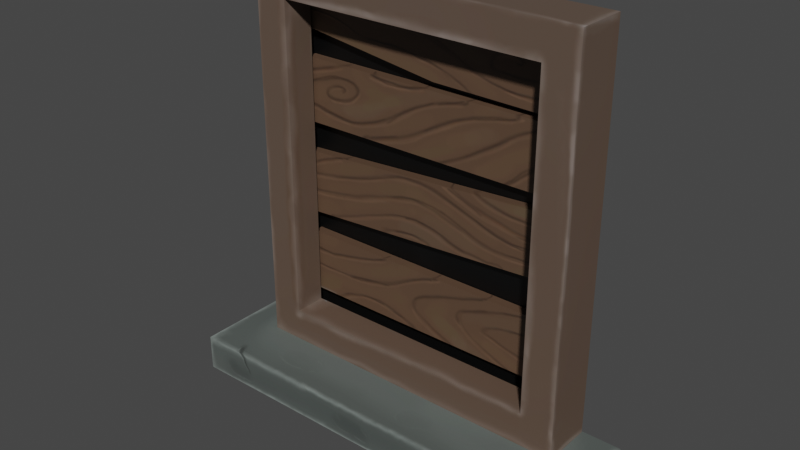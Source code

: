 # Source: ventana.blend  (saved by Blender 3.4.6; exported with 4.5.12 LTS)
import bpy
from mathutils import Matrix  # noqa: F401  (used for matrix-valued properties, if any)

bpy.ops.wm.read_factory_settings(use_empty=True)
scene = bpy.context.scene
scene.name = 'Scene'

# ---- collections
col_collection = bpy.data.collections.new('Collection'); scene.collection.children.link(col_collection)

# ---- images (referenced by path relative to the original .blend; pixels are not part of the script)
import os
ASSET_DIR = os.environ.get("B2B_ASSET_DIR", "")  # directory of the original .blend (textures are referenced by path, not embedded)
HERE = os.path.dirname(os.path.abspath(__file__))  # packed textures are extracted next to this script under _unpacked/

def load_image(name, relpath, width, height, colorspace="sRGB"):
    """Load a texture the original file referenced (path relative to the .blend, or extracted next to this script)."""
    p = next((c for c in (os.path.join(HERE, relpath), os.path.join(ASSET_DIR, relpath)) if relpath and os.path.exists(c)), "")
    if p:
        img = bpy.data.images.load(p, check_existing=True)
        img.name = name
    else:  # same state as the original file: an image datablock whose file is absent (Cycles renders it pink)
        img = bpy.data.images.new(name, width, height)
        img.source = "FILE"
        img.filepath = "//" + (relpath or name)
    img.colorspace_settings.name = colorspace
    return img
img_ventana = load_image('ventana', '_unpacked/ventana.e4483e15.png', 1024, 1024, 'sRGB')

# ---- materials (node trees are filled in below, after node groups)
mat_material = bpy.data.materials.new('Material')
mat_material.alpha_threshold = 0.0
mat_material.use_transparent_shadow = False
mat_material.roughness = 0.5
mat_material.line_color = (0.0, 0.0, 0.0, 1.0)

# ---- node groups
ng_bpaintershadelesspreview = bpy.data.node_groups.new('BPainterShadelessPreview', 'ShaderNodeTree')
_s = ng_bpaintershadelesspreview.interface.new_socket(name='Emission', in_out='OUTPUT', socket_type='NodeSocketShader')
_s = ng_bpaintershadelesspreview.interface.new_socket(name='Color', in_out='INPUT', socket_type='NodeSocketColor')
_s = ng_bpaintershadelesspreview.interface.new_socket(name='Strength', in_out='INPUT', socket_type='NodeSocketFloat')
_N = ng_bpaintershadelesspreview.nodes; _L = ng_bpaintershadelesspreview.links
n0 = _N.new('NodeGroupInput'); n0.name = 'Group Input'; n0.location = (0, 0)
n1 = _N.new('NodeGroupOutput'); n1.name = 'Group Output'; n1.location = (460, 0)
n2 = _N.new('ShaderNodeEmission'); n2.name = 'Emission'; n2.location = (140, 0)
n3 = _N.new('ShaderNodeBsdfTransparent'); n3.name = 'Transparent BSDF'; n3.location = (140, 100)
n4 = _N.new('ShaderNodeInvert'); n4.name = 'Invert'; n4.location = (140, 200)
n5 = _N.new('ShaderNodeMixShader'); n5.name = 'Mix Shader'; n5.location = (280, 0)
_L.new(n0.outputs[0], n2.inputs[0])
_L.new(n0.outputs[1], n2.inputs[1])
_L.new(n0.outputs[1], n4.inputs[1])
_L.new(n2.outputs[0], n5.inputs[1])
_L.new(n3.outputs[0], n5.inputs[2])
_L.new(n4.outputs[0], n5.inputs[0])
_L.new(n5.outputs[0], n1.inputs[0])
n1.is_active_output = True

# ---- material node trees
mat_material.use_nodes = True; mat_material.node_tree.nodes.clear()
_N = mat_material.node_tree.nodes; _L = mat_material.node_tree.links
n0 = _N.new('ShaderNodeOutputMaterial'); n0.name = 'Material Output'; n0.location = (300, 300)
n1 = _N.new('ShaderNodeBsdfPrincipled'); n1.name = 'Principled BSDF'; n1.location = (10, 300)
n1.distribution = 'GGX'
n1.subsurface_method = 'RANDOM_WALK_SKIN'
n1.inputs[3].default_value = 1.45
n1.inputs[27].default_value = (0.0, 0.0, 0.0, 1.0)
n1.inputs[28].default_value = 1.0
n2 = _N.new('ShaderNodeTexImage'); n2.name = 'Image Texture'; n2.location = (-373, 201)
n2.image = img_ventana
n3 = _N.new('ShaderNodeGroup'); n3.name = 'BPainterPreview'; n3.location = (300, 380)
n3.label = 'BPainterPreview'
n3.hide = True
n3.node_tree = ng_bpaintershadelesspreview
n3.inputs[0].default_value = (0.0, 0.0, 0.0, 1.0)
n3.inputs[1].default_value = 0.0
n4 = _N.new('ShaderNodeGroup'); n4.name = 'BPainterPreview.001'; n4.location = (300, 380)
n4.label = 'BPainterPreview'
n4.hide = True
n4.node_tree = ng_bpaintershadelesspreview
n4.inputs[0].default_value = (0.0, 0.0, 0.0, 1.0)
n4.inputs[1].default_value = 0.0
n5 = _N.new('ShaderNodeGroup'); n5.name = 'BPainterPreview.002'; n5.location = (300, 380)
n5.label = 'BPainterPreview'
n5.hide = True
n5.node_tree = ng_bpaintershadelesspreview
n5.inputs[0].default_value = (0.0, 0.0, 0.0, 1.0)
n5.inputs[1].default_value = 0.0
n6 = _N.new('ShaderNodeGroup'); n6.name = 'BPainterPreview.003'; n6.location = (300, 380)
n6.label = 'BPainterPreview'
n6.hide = True
n6.node_tree = ng_bpaintershadelesspreview
n6.inputs[0].default_value = (0.0, 0.0, 0.0, 1.0)
n6.inputs[1].default_value = 0.0
n7 = _N.new('ShaderNodeGroup'); n7.name = 'BPainterPreview.004'; n7.location = (300, 380)
n7.label = 'BPainterPreview'
n7.hide = True
n7.node_tree = ng_bpaintershadelesspreview
n7.inputs[0].default_value = (0.0, 0.0, 0.0, 1.0)
n7.inputs[1].default_value = 0.0
n8 = _N.new('ShaderNodeGroup'); n8.name = 'BPainterPreview.005'; n8.location = (300, 380)
n8.label = 'BPainterPreview'
n8.hide = True
n8.node_tree = ng_bpaintershadelesspreview
n8.inputs[0].default_value = (0.0, 0.0, 0.0, 1.0)
n8.inputs[1].default_value = 0.0
_L.new(n1.outputs[0], n0.inputs[0])
_L.new(n2.outputs[0], n1.inputs[0])
n0.is_active_output = True

# ---- world
world_world = bpy.data.worlds.new('World'); scene.world = world_world
world_world.use_nodes = True; world_world.node_tree.nodes.clear()
_N = world_world.node_tree.nodes; _L = world_world.node_tree.links
n0 = _N.new('ShaderNodeOutputWorld'); n0.name = 'World Output'; n0.location = (300, 300)
n1 = _N.new('ShaderNodeBackground'); n1.name = 'Background'; n1.location = (10, 300)
n1.inputs[0].default_value = (0.05088, 0.05088, 0.05088, 1.0)
_L.new(n1.outputs[0], n0.inputs[0])
n0.is_active_output = True
world_world.color = (0.05088, 0.05088, 0.05088)
world_world.use_sun_shadow = False
world_world.sun_shadow_jitter_overblur = 0.0

# ---- meshes
me_cube_001 = bpy.data.meshes.new('Cube.001')
me_cube_001.from_pydata([(-0.9418, -0.1815, -0.9418), (-0.9418, -0.1815, 1.304), (-1.177, 0.1815, -1.177), (-1.177, 0.1815, 1.539), (0.9418, -0.1815, -0.9418), (0.9418, -0.1815, 1.304), (1.177, 0.1815, -1.177), (1.177, 0.1815, 1.539), (-1.177, -0.1815, -1.177), (-1.177, -0.1815, 1.539), (1.177, -0.1815, 1.539), (1.177, -0.1815, -1.177), (-1.089, 0.1154, -1.117), (-1.089, 0.1154, 1.479), (1.089, 0.1154, 1.479), (1.089, 0.1154, -1.117), (-0.9418, 0.04484, 1.304), (0.9418, 0.04484, 1.304), (0.9418, 0.04484, -0.9418), (-0.9418, 0.04484, -0.9418), (-1.089, 0.1432, -1.117), (-1.089, 0.1432, 1.479), (1.089, 0.1432, 1.479), (1.089, 0.1432, -1.117), (-1.0, 0.1372, -0.8674), (1.0, 0.1372, -0.8674), (-1.0, 0.1372, -0.4166), (1.0, 0.1372, -0.4166), (-1.0, 0.06647, -0.4166), (-1.0, 0.06647, -0.8674), (1.0, 0.06647, -0.8674), (1.0, 0.06647, -0.4166), (-0.9839, 0.1372, -0.2587), (1.012, 0.1372, -0.1333), (-1.012, 0.1372, 0.1913), (0.9839, 0.1372, 0.3166), (-1.012, 0.06647, 0.1913), (-0.9839, 0.06647, -0.2587), (1.012, 0.06647, -0.1333), (0.9839, 0.06647, 0.3166), (-1.0, 0.1372, 0.4114), (1.0, 0.1372, 0.4114), (-1.0, 0.1372, 0.8622), (1.0, 0.1372, 0.8622), (-1.0, 0.06647, 0.8622), (-1.0, 0.06647, 0.4114), (1.0, 0.06647, 0.4114), (1.0, 0.06647, 0.8622), (-1.061, 0.1372, 1.072), (0.9579, 0.1372, 0.9044), (-0.9974, 0.1372, 1.518), (1.022, 0.1372, 1.234), (-0.9974, 0.06647, 1.518), (-1.061, 0.06647, 1.072), (0.9579, 0.06647, 0.9044), (1.022, 0.06647, 1.234), (0.03696, 0.1372, 0.9199), (0.1009, 0.1372, 1.366), (0.03696, 0.06647, 0.9199), (0.1009, 0.06647, 1.366), (-1.453, -0.5821, -1.43), (-1.453, -0.5821, -1.175), (-1.453, 0.1871, -1.43), (-1.453, 0.1871, -1.175), (1.453, -0.5821, -1.43), (1.453, -0.5821, -1.175), (1.453, 0.1871, -1.43), (1.453, 0.1871, -1.175)], [], [(8, 9, 3, 2), (14, 13, 21, 22), (6, 7, 10, 11), (17, 16, 13, 14), (2, 6, 11, 8), (7, 3, 9, 10), (0, 1, 9, 8), (5, 4, 11, 10), (4, 0, 8, 11), (1, 5, 10, 9), (18, 17, 14, 15), (19, 18, 15, 12), (16, 19, 12, 13), (1, 0, 19, 16), (0, 4, 18, 19), (4, 5, 17, 18), (5, 1, 16, 17), (23, 22, 21, 20), (15, 14, 22, 23), (12, 15, 23, 20), (13, 12, 20, 21), (29, 30, 31, 28), (27, 26, 28, 31), (24, 25, 30, 29), (37, 38, 39, 36), (35, 34, 36, 39), (32, 33, 38, 37), (45, 46, 47, 44), (43, 42, 44, 47), (40, 41, 46, 45), (58, 54, 55, 59), (57, 50, 52, 59), (56, 49, 54, 58), (48, 56, 58, 53), (51, 57, 59, 55), (53, 58, 59, 52), (60, 61, 63, 62), (62, 63, 67, 66), (66, 67, 65, 64), (64, 65, 61, 60), (62, 66, 64, 60), (67, 63, 61, 65)])
_uv = me_cube_001.uv_layers.new(name='UVMap')
_uv.uv.foreach_set('vector', [0.4085, 0.4616, 0.4085, 0.06383, 0.4617, 0.06383, 0.4617, 0.4616, 0.01286, 0.9452, 0.3492, 0.9507, 0.3514, 0.953, 0.01067, 0.9473, 0.01067, 0.4616, 0.01067, 0.06383, 0.06383, 0.06383, 0.06383, 0.4616, 0.03696, 0.9173, 0.3252, 0.9221, 0.3492, 0.9507, 0.01286, 0.9452, 0.4085, 0.5147, 0.06383, 0.5147, 0.06383, 0.4616, 0.4085, 0.4616, 0.06383, 0.01067, 0.4085, 0.01067, 0.4085, 0.06383, 0.06383, 0.06383, 0.3741, 0.4272, 0.3741, 0.09823, 0.4085, 0.06383, 0.4085, 0.4616, 0.09823, 0.09823, 0.09823, 0.4272, 0.06383, 0.4616, 0.06383, 0.06383, 0.09823, 0.4272, 0.3741, 0.4272, 0.4085, 0.4616, 0.06383, 0.4616, 0.3741, 0.09823, 0.09823, 0.09823, 0.06383, 0.06383, 0.4085, 0.06383, 0.03701, 0.5717, 0.03696, 0.9173, 0.01286, 0.9452, 0.01293, 0.5438, 0.3252, 0.5669, 0.03701, 0.5717, 0.01293, 0.5438, 0.3492, 0.5382, 0.3252, 0.9221, 0.3252, 0.5669, 0.3492, 0.5382, 0.3492, 0.9507, 0.3741, 0.09823, 0.3741, 0.4272, 0.3438, 0.3935, 0.3438, 0.1263, 0.3741, 0.4272, 0.09823, 0.4272, 0.1305, 0.394, 0.346, 0.3926, 0.09823, 0.4272, 0.09823, 0.09823, 0.1314, 0.1277, 0.13, 0.3935, 0.09823, 0.09823, 0.3741, 0.09823, 0.3446, 0.1286, 0.1334, 0.1272, 0.9077, 0.955, 0.9077, 0.8795, 0.9711, 0.8795, 0.9711, 0.955, 0.01293, 0.5438, 0.01286, 0.9452, 0.01067, 0.9473, 0.01074, 0.5417, 0.3492, 0.5382, 0.01293, 0.5438, 0.01074, 0.5417, 0.3514, 0.5361, 0.3492, 0.9507, 0.3492, 0.5382, 0.3514, 0.5361, 0.3514, 0.953, 0.979, 0.01067, 0.979, 0.3036, 0.9129, 0.3036, 0.9129, 0.01067, 0.9026, 0.3036, 0.9026, 0.01067, 0.9129, 0.01067, 0.9129, 0.3036, 0.9893, 0.01067, 0.9893, 0.3036, 0.979, 0.3036, 0.979, 0.01067, 0.8709, 0.01067, 0.8709, 0.3036, 0.8048, 0.3036, 0.8048, 0.01067, 0.7945, 0.3036, 0.7945, 0.01067, 0.8048, 0.01067, 0.8048, 0.3036, 0.8812, 0.01067, 0.8812, 0.3036, 0.8709, 0.3036, 0.8709, 0.01067, 0.9661, 0.5376, 0.9661, 0.8306, 0.9001, 0.8306, 0.9001, 0.5376, 0.8897, 0.8306, 0.8897, 0.5376, 0.9001, 0.5376, 0.9001, 0.8306, 0.9765, 0.5376, 0.9765, 0.8306, 0.9661, 0.8306, 0.9661, 0.5376, 0.6663, 0.1729, 0.6822, 0.03897, 0.7313, 0.03617, 0.7323, 0.1725, 0.7427, 0.1724, 0.7427, 0.3349, 0.7323, 0.3349, 0.7323, 0.1725, 0.656, 0.1723, 0.6718, 0.03775, 0.6822, 0.03897, 0.6663, 0.1729, 0.6559, 0.3352, 0.656, 0.1723, 0.6663, 0.1729, 0.6663, 0.3352, 0.7417, 0.03609, 0.7427, 0.1724, 0.7323, 0.1725, 0.7313, 0.03617, 0.6663, 0.3352, 0.6663, 0.1729, 0.7323, 0.1725, 0.7323, 0.3349, 0.6401, 0.3427, 0.6537, 0.3914, 0.5199, 0.4037, 0.493, 0.3837, 0.493, 0.3837, 0.5199, 0.4037, 0.5199, 0.926, 0.493, 0.946, 0.493, 0.946, 0.5199, 0.926, 0.6537, 0.9383, 0.6401, 0.987, 0.7023, 0.9458, 0.6537, 0.9383, 0.6537, 0.3914, 0.7023, 0.384, 0.853, 0.3765, 0.853, 0.9532, 0.7023, 0.9458, 0.7023, 0.384, 0.5199, 0.926, 0.5199, 0.4037, 0.6537, 0.3914, 0.6537, 0.9383])
me_cube_001.materials.append(mat_material)
me_cube_001.update()

# ---- objects
ob_cube = bpy.data.objects.new('Cube', me_cube_001)

# ---- transforms, parenting, visibility, modifiers, constraints
ob_cube.location = (0.0, 0.0, 0.0)

# ---- collection membership
col_collection.objects.link(ob_cube)

# ---- scene / render settings (as saved in the file)
scene.frame_start = 1; scene.frame_end = 250; scene.frame_set(1)
scene.render.engine = 'BLENDER_EEVEE_NEXT'
scene.cycles.sampling_pattern = 'TABULATED_SOBOL'
scene.cycles.use_light_tree = False
scene.view_settings.view_transform = 'Filmic'
bpy.context.view_layer.update()

# ---- added for rendering (the .blend has no active camera and no usable light): camera, sun
cam_auto = bpy.data.cameras.new('AutoCamera')
cam_auto.lens = 50.0
cam_auto.sensor_width = 36.0
cam_auto.clip_end = 1000.0
ob_auto_camera = bpy.data.objects.new('AutoCamera', cam_auto)
scene.collection.objects.link(ob_auto_camera)
ob_auto_camera.location = (3.90909, -4.88842, 3.18173)
ob_auto_camera.rotation_euler = (1.09748, -7.21219e-08, 0.694738)
scene.camera = ob_auto_camera
light_auto_sun = bpy.data.lights.new('AutoSun', 'SUN')
light_auto_sun.energy = 3.0
light_auto_sun.angle = 0.0523599
ob_auto_sun = bpy.data.objects.new('AutoSun', light_auto_sun)
scene.collection.objects.link(ob_auto_sun)
ob_auto_sun.rotation_euler = (0.872665, 0.174533, 0.523599)
bpy.context.view_layer.update()

